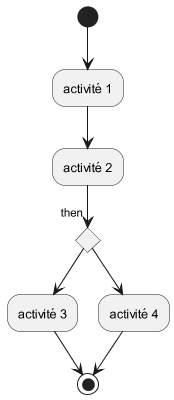

The diagram above was rendered by PlantUML. Its source (embedded in the PNG):
@startuml class
scale 400*400

(*) --> "activité 1"
--> "activité 2"
if then
--> "activité 3"
--> (*)
else
--> "activité 4"
--> (*)
@enduml